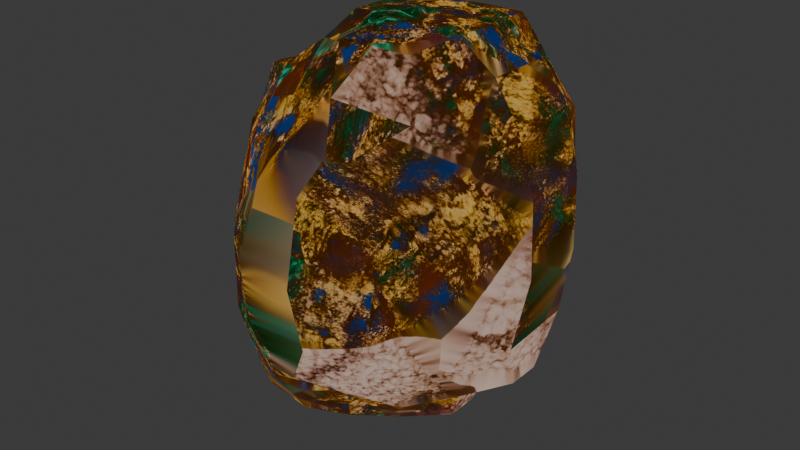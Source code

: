 # Source: ore_fragment.blend  (saved by Blender 4.5.90; exported with 4.5.12 LTS)
import bpy
from mathutils import Matrix  # noqa: F401  (used for matrix-valued properties, if any)

bpy.ops.wm.read_factory_settings(use_empty=True)
scene = bpy.context.scene
scene.name = 'Scene'

# ---- images (referenced by path relative to the original .blend; pixels are not part of the script)
import os
ASSET_DIR = os.environ.get("B2B_ASSET_DIR", "")  # directory of the original .blend (textures are referenced by path, not embedded)
HERE = os.path.dirname(os.path.abspath(__file__))  # packed textures are extracted next to this script under _unpacked/

def load_image(name, relpath, width, height, colorspace="sRGB"):
    """Load a texture the original file referenced (path relative to the .blend, or extracted next to this script)."""
    p = next((c for c in (os.path.join(HERE, relpath), os.path.join(ASSET_DIR, relpath)) if relpath and os.path.exists(c)), "")
    if p:
        img = bpy.data.images.load(p, check_existing=True)
        img.name = name
    else:  # same state as the original file: an image datablock whose file is absent (Cycles renders it pink)
        img = bpy.data.images.new(name, width, height)
        img.source = "FILE"
        img.filepath = "//" + (relpath or name)
    img.colorspace_settings.name = colorspace
    return img
img_iridescentrock3dmodel_basecolor = load_image('iridescentrock3dmodel_basecolor', '_unpacked/iridescentrock3dmodel_basecolor.bf0ae82f.jpg', 2048, 2048, 'sRGB')

# ---- materials (node trees are filled in below, after node groups)
mat_iridsecentrock3 = bpy.data.materials.new('iridsecentrock3')
mat_iridsecentrock3.diffuse_color = (1.0, 1.0, 1.0, 1.0)
mat_iridsecentrock3.roughness = 1.0
mat_iridsecentrock3.specular_intensity = 0.0
mat_iridsecentrock3.metallic = 1.0

# ---- material node trees
mat_iridsecentrock3.use_nodes = True; mat_iridsecentrock3.node_tree.nodes.clear()
_N = mat_iridsecentrock3.node_tree.nodes; _L = mat_iridsecentrock3.node_tree.links
n0 = _N.new('ShaderNodeOutputMaterial'); n0.name = 'Material Output'; n0.location = (285, 145)
n1 = _N.new('ShaderNodeTexImage'); n1.name = 'Image Texture'; n1.location = (-381, 190)
n1.image = img_iridescentrock3dmodel_basecolor
n1.interpolation = 'Closest'
n2 = _N.new('ShaderNodeBsdfPrincipled'); n2.name = 'Principled BSDF'; n2.location = (-64, 178)
n2.inputs[3].default_value = 1.0
n2.inputs[28].default_value = 1.0
_L.new(n2.outputs[0], n0.inputs[0])
_L.new(n1.outputs[0], n2.inputs[0])
_L.new(n1.outputs[0], n2.inputs[27])
n0.is_active_output = True

# ---- world
world_world = bpy.data.worlds.new('World'); scene.world = world_world
world_world.use_nodes = True; world_world.node_tree.nodes.clear()
_N = world_world.node_tree.nodes; _L = world_world.node_tree.links
n0 = _N.new('ShaderNodeOutputWorld'); n0.name = 'World Output'; n0.location = (200, 100)
n1 = _N.new('ShaderNodeBackground'); n1.name = 'Background'; n1.location = (-200, 100)
n1.inputs[0].default_value = (0.05088, 0.05088, 0.05088, 1.0)
_L.new(n1.outputs[0], n0.inputs[0])
n0.is_active_output = True
world_world.color = (0.05088, 0.05088, 0.05088)
world_world.sun_shadow_jitter_overblur = 0.0

# ---- meshes
me_rock = bpy.data.meshes.new('rock')
me_rock.from_pydata([(-0.1067, -0.01302, -0.006642), (-0.02217, -0.1232, -0.02227), (-0.0533, -0.04781, -0.03277), (-0.1144, -0.02989, 0.05), (-0.1189, -0.04094, 0.15), (-0.1193, -0.04214, 0.25), (-0.1133, -0.02728, 0.35), (-0.1046, -0.00794, 0.4052), (-0.03858, -0.1409, 0.05), (-0.0444, -0.1478, 0.15), (-0.04509, -0.1457, 0.25), (-0.02815, -0.1253, 0.35), (-0.007347, -0.1051, 0.4058), (-0.08858, -0.07989, 0.05), (-0.0944, -0.09094, 0.15), (-0.09509, -0.09214, 0.25), (-0.07815, -0.07728, 0.35), (-0.04441, -0.04476, 0.4256), (-0.1067, 0.01127, -0.006642), (-0.05188, 0.04676, -0.03223), (-0.0198, 0.1198, -0.02137), (-0.1144, 0.02541, 0.05), (-0.1189, 0.03462, 0.15), (-0.1193, 0.03595, 0.25), (-0.1133, 0.02344, 0.35), (-0.1046, 0.006868, 0.4052), (-0.08386, 0.07541, 0.05), (-0.08873, 0.08462, 0.15), (-0.08975, 0.08595, 0.25), (-0.0717, 0.07344, 0.35), (-0.04133, 0.04412, 0.4232), (-0.03386, 0.135, 0.05), (-0.03873, 0.1417, 0.15), (-0.03975, 0.1402, 0.25), (-0.0217, 0.1199, 0.35), (-0.00222, 0.1015, 0.4018), (0.05, -0.1278, -0.02835), (0.05, -0.05, -0.07046), (0.1191, -0.1139, -0.01553), (0.1514, -0.05271, -0.03902), (0.2214, -0.02119, -0.01907), (0.07358, -0.2066, 0.09047), (0.05592, -0.223, 0.15), (0.05512, -0.233, 0.25), (0.07252, -0.2199, 0.3284), (0.04415, -0.181, 0.05428), (0.005916, -0.1978, 0.15), (0.005117, -0.1957, 0.25), (0.04351, -0.1775, 0.357), (0.05, -0.1255, 0.4284), (0.04135, -0.05918, 0.4817), (0.06892, -0.03197, 0.5167), (0.1108, -0.2066, 0.09047), (0.1465, -0.2233, 0.153), (0.15, -0.2476, 0.25), (0.1472, -0.2225, 0.357), (0.1786, -0.2064, 0.4106), (0.1483, -0.1488, 0.05156), (0.1775, -0.1837, 0.1216), (0.1119, -0.1955, 0.395), (0.1404, -0.1556, 0.4547), (0.1688, -0.1157, 0.5111), (0.1857, -0.08786, 0.01265), (0.1022, -0.09864, 0.4988), (0.1413, -0.05918, 0.5262), (0.209, -0.2082, 0.1883), (0.2155, -0.2146, 0.25), (0.2145, -0.2132, 0.35), (0.2076, -0.2064, 0.4106), (0.2235, -0.1171, 0.07932), (0.2496, -0.1468, 0.1511), (0.2655, -0.1641, 0.25), (0.2645, -0.1614, 0.35), (0.2471, -0.1443, 0.4449), (0.22, -0.1157, 0.5111), (0.2558, -0.05645, 0.04501), (0.2902, -0.09171, 0.1139), (0.2896, -0.05, 0.4841), (0.2396, -0.05, 0.5202), (0.3094, -0.1098, 0.1806), (0.3131, -0.1141, 0.25), (0.3101, -0.1114, 0.35), (0.3054, -0.1061, 0.4125), (0.3183, -0.02504, 0.07737), (0.3317, -0.05502, 0.1483), (0.3515, -0.05, 0.25), (0.3479, -0.05, 0.35), (0.3224, -0.05, 0.4341), (0.05, 0.05, -0.06648), (0.05, 0.1223, -0.02437), (0.148, 0.05111, -0.03638), (0.1134, 0.1099, -0.01113), (0.2214, 0.01852, -0.01907), (0.04135, 0.05696, 0.477), (0.06892, 0.02826, 0.5167), (0.0516, 0.174, 0.05655), (0.01819, 0.1917, 0.15), (0.01176, 0.1902, 0.25), (0.04646, 0.1707, 0.354), (0.05, 0.1196, 0.4225), (0.086, 0.2039, 0.09425), (0.06819, 0.2185, 0.15), (0.06176, 0.2273, 0.25), (0.07743, 0.2155, 0.3233), (0.1801, 0.08518, 0.01738), (0.11, 0.09493, 0.4949), (0.146, 0.05696, 0.5245), (0.1433, 0.1451, 0.05581), (0.1733, 0.1802, 0.1259), (0.1223, 0.1913, 0.39), (0.1495, 0.1509, 0.4502), (0.1767, 0.1105, 0.5084), (0.1066, 0.2039, 0.09425), (0.144, 0.2179, 0.1555), (0.15, 0.2374, 0.25), (0.1534, 0.2163, 0.354), (0.189, 0.2034, 0.4054), (0.2532, 0.05361, 0.04738), (0.2849, 0.08871, 0.1212), (0.2863, 0.05, 0.48), (0.2363, 0.05, 0.5181), (0.2183, 0.1136, 0.08405), (0.2453, 0.1432, 0.1569), (0.2608, 0.1588, 0.25), (0.2598, 0.1565, 0.35), (0.2432, 0.1401, 0.4395), (0.2156, 0.1105, 0.5084), (0.2056, 0.2051, 0.1926), (0.2108, 0.2101, 0.25), (0.2098, 0.2088, 0.35), (0.2042, 0.2034, 0.4054), (0.3183, 0.02204, 0.07737), (0.3296, 0.05322, 0.1527), (0.3465, 0.05, 0.25), (0.3436, 0.05, 0.35), (0.3204, 0.05, 0.43), (0.3059, 0.1061, 0.1879), (0.3081, 0.1088, 0.25), (0.3058, 0.1065, 0.35), (0.3027, 0.1031, 0.4069)], [], [(13, 2, 1, 8), (13, 3, 0, 2), (14, 13, 8, 9), (14, 4, 3, 13), (15, 14, 9, 10), (15, 5, 4, 14), (16, 15, 10, 11), (16, 6, 5, 15), (17, 16, 11, 12), (17, 7, 6, 16), (18, 19, 2, 0), (21, 18, 0, 3), (22, 21, 3, 4), (23, 22, 4, 5), (24, 23, 5, 6), (25, 24, 6, 7), (21, 26, 19, 18), (22, 27, 26, 21), (23, 28, 27, 22), (24, 29, 28, 23), (25, 30, 29, 24), (30, 25, 7, 17), (31, 20, 19, 26), (32, 31, 26, 27), (33, 32, 27, 28), (34, 33, 28, 29), (35, 34, 29, 30), (2, 37, 36, 1), (37, 39, 38, 36), (45, 8, 1, 36), (46, 45, 41, 42), (46, 9, 8, 45), (47, 46, 42, 43), (47, 10, 9, 46), (48, 47, 43, 44), (48, 11, 10, 47), (49, 12, 11, 48), (50, 17, 12, 49), (53, 42, 41, 52), (54, 43, 42, 53), (55, 44, 43, 54), (57, 45, 36, 38), (45, 57, 52, 41), (57, 58, 53, 52), (59, 48, 44, 55), (60, 59, 55, 56), (60, 49, 48, 59), (39, 62, 57, 38), (63, 50, 49, 60), (64, 63, 60, 61), (64, 51, 50, 63), (66, 54, 53, 65), (67, 55, 54, 66), (68, 56, 55, 67), (70, 58, 57, 69), (58, 70, 65, 53), (70, 71, 66, 65), (71, 72, 67, 66), (72, 73, 68, 67), (73, 60, 56, 68), (74, 61, 60, 73), (75, 62, 39, 40), (62, 75, 69, 57), (75, 76, 70, 69), (77, 78, 74, 73), (78, 64, 61, 74), (80, 71, 70, 79), (81, 72, 71, 80), (82, 73, 72, 81), (84, 76, 75, 83), (76, 84, 79, 70), (84, 85, 80, 79), (85, 86, 81, 80), (86, 87, 82, 81), (87, 77, 73, 82), (19, 88, 37, 2), (20, 89, 88, 19), (88, 90, 39, 37), (89, 91, 90, 88), (90, 92, 40, 39), (93, 30, 17, 50), (94, 93, 50, 51), (31, 95, 89, 20), (32, 96, 95, 31), (33, 97, 96, 32), (34, 98, 97, 33), (35, 99, 98, 34), (99, 35, 30, 93), (101, 100, 95, 96), (102, 101, 96, 97), (103, 102, 97, 98), (94, 106, 105, 93), (106, 94, 51, 64), (91, 107, 104, 90), (95, 107, 91, 89), (99, 110, 109, 98), (110, 99, 93, 105), (111, 110, 105, 106), (100, 112, 107, 95), (112, 113, 108, 107), (101, 113, 112, 100), (102, 114, 113, 101), (103, 115, 114, 102), (115, 103, 98, 109), (116, 115, 109, 110), (92, 117, 75, 40), (104, 117, 92, 90), (119, 120, 78, 77), (120, 106, 64, 78), (107, 121, 117, 104), (121, 122, 118, 117), (108, 122, 121, 107), (125, 126, 120, 119), (111, 126, 125, 110), (126, 111, 106, 120), (113, 127, 122, 108), (127, 128, 123, 122), (114, 128, 127, 113), (128, 129, 124, 123), (115, 129, 128, 114), (129, 130, 125, 124), (116, 130, 129, 115), (130, 116, 110, 125), (117, 131, 83, 75), (131, 132, 84, 83), (118, 132, 131, 117), (132, 133, 85, 84), (133, 134, 86, 85), (134, 135, 87, 86), (135, 119, 77, 87), (122, 136, 132, 118), (136, 137, 133, 132), (123, 137, 136, 122), (137, 138, 134, 133), (124, 138, 137, 123), (138, 139, 135, 134), (125, 139, 138, 124), (139, 125, 119, 135)])
me_rock.polygons.foreach_set('use_smooth', [True] * 138)
_uv = me_rock.uv_layers.new(name='UVMap')
_uv.uv.foreach_set('vector', [0.2765, 0.4233, 0.2739, 0.5088, 0.2049, 0.497, 0.2036, 0.4241, 0.2765, 0.4233, 0.3257, 0.4238, 0.3323, 0.4807, 0.2739, 0.5088, 0.2712, 0.3245, 0.2765, 0.4233, 0.2036, 0.4241, 0.2008, 0.3256, 0.2712, 0.3245, 0.3194, 0.3252, 0.3257, 0.4238, 0.2765, 0.4233, 0.2684, 0.2268, 0.2712, 0.3245, 0.2008, 0.3256, 0.2, 0.228, 0.2684, 0.2268, 0.3164, 0.2274, 0.3194, 0.3252, 0.2712, 0.3245, 0.2632, 0.1314, 0.2684, 0.2268, 0.2, 0.228, 0.1983, 0.1329, 0.2632, 0.1314, 0.3189, 0.1311, 0.3164, 0.2274, 0.2684, 0.2268, 0.2579, 0.06212, 0.2632, 0.1314, 0.1983, 0.1329, 0.1948, 0.08131, 0.2579, 0.06212, 0.3235, 0.07897, 0.3189, 0.1311, 0.2632, 0.1314, 0.9299, 0.874, 0.8796, 0.8586, 0.9525, 0.8058, 0.9484, 0.8601, 0.3602, 0.4268, 0.3474, 0.482, 0.3323, 0.4807, 0.3257, 0.4238, 0.3664, 0.3293, 0.3602, 0.4268, 0.3257, 0.4238, 0.3194, 0.3252, 0.365, 0.2317, 0.3664, 0.3293, 0.3194, 0.3252, 0.3164, 0.2274, 0.3505, 0.1339, 0.365, 0.2317, 0.3164, 0.2274, 0.3189, 0.1311, 0.3327, 0.07977, 0.3505, 0.1339, 0.3189, 0.1311, 0.3235, 0.07897, 0.3692, 0.4272, 0.4209, 0.4257, 0.4273, 0.5096, 0.3664, 0.4839, 0.3717, 0.3286, 0.423, 0.327, 0.4209, 0.4257, 0.3692, 0.4272, 0.3724, 0.2307, 0.4233, 0.2291, 0.423, 0.327, 0.3717, 0.3286, 0.3697, 0.134, 0.4294, 0.1331, 0.4233, 0.2291, 0.3724, 0.2307, 0.3664, 0.08155, 0.4346, 0.06506, 0.4294, 0.1331, 0.3697, 0.134, 0.7742, 0.3009, 0.706, 0.3202, 0.6963, 0.3099, 0.714, 0.2405, 0.4924, 0.4246, 0.4936, 0.4961, 0.4273, 0.5096, 0.4209, 0.4257, 0.4931, 0.3261, 0.4924, 0.4246, 0.4209, 0.4257, 0.423, 0.327, 0.4917, 0.2284, 0.4931, 0.3261, 0.423, 0.327, 0.4233, 0.2291, 0.4932, 0.1329, 0.4917, 0.2284, 0.4233, 0.2291, 0.4294, 0.1331, 0.4968, 0.08448, 0.4932, 0.1329, 0.4294, 0.1331, 0.4346, 0.06506, 0.9525, 0.8058, 0.9084, 0.7349, 0.9596, 0.6804, 0.9919, 0.7365, 0.9084, 0.7349, 0.8525, 0.6486, 0.9112, 0.6327, 0.9596, 0.6804, 0.1205, 0.4247, 0.2036, 0.4241, 0.2049, 0.497, 0.1517, 0.5088, 0.1344, 0.3271, 0.1205, 0.4247, 0.08308, 0.3904, 0.08374, 0.33, 0.1344, 0.3271, 0.2008, 0.3256, 0.2036, 0.4241, 0.1205, 0.4247, 0.1337, 0.2295, 0.1344, 0.3271, 0.08374, 0.33, 0.07554, 0.2317, 0.1337, 0.2295, 0.2, 0.228, 0.2008, 0.3256, 0.1344, 0.3271, 0.1154, 0.1292, 0.1337, 0.2295, 0.07554, 0.2317, 0.06947, 0.1573, 0.1154, 0.1292, 0.1983, 0.1329, 0.2, 0.228, 0.1337, 0.2295, 0.1414, 0.06288, 0.1948, 0.08131, 0.1983, 0.1329, 0.1154, 0.1292, 0.7674, 0.1641, 0.714, 0.2405, 0.6963, 0.1766, 0.7232, 0.1203, 0.02001, 0.3346, 0.08374, 0.33, 0.08308, 0.3904, 0.057, 0.3936, 4.431e-08, 0.2389, 0.07554, 0.2317, 0.08374, 0.33, 0.02001, 0.3346, 0.01486, 0.1355, 0.06947, 0.1573, 0.07554, 0.2317, 4.431e-08, 0.2389, 0.7542, 0.3202, 0.7735, 0.4097, 0.6963, 0.3757, 0.697, 0.3202, 0.3226, 0.6097, 0.3226, 0.5088, 0.3664, 0.5475, 0.3561, 0.5804, 0.6371, 0.9274, 0.626, 0.8657, 0.6627, 0.8225, 0.6881, 0.8729, 0.05534, 0.09688, 0.1154, 0.1292, 0.06947, 0.1573, 0.01486, 0.1355, 0.05872, 0.04318, 0.05534, 0.09688, 0.01486, 0.1355, 0.001518, 0.0867, 0.05872, 0.04318, 0.1414, 0.06288, 0.1154, 0.1292, 0.05534, 0.09688, 0.8525, 0.6486, 0.8519, 0.5901, 0.9101, 0.5745, 0.9112, 0.6327, 0.1198, 9.052e-08, 0.1874, 0.0137, 0.1414, 0.06288, 0.05872, 0.04318, 0.8383, 0.08998, 0.7834, 0.09299, 0.7658, 0.03445, 0.8174, 0.03436, 0.8383, 0.08998, 0.8075, 0.1591, 0.7674, 0.1641, 0.7834, 0.09299, 0.5913, 0.7527, 0.6514, 0.7299, 0.6627, 0.8225, 0.6073, 0.8092, 0.5639, 0.6595, 0.6066, 0.6328, 0.6514, 0.7299, 0.5913, 0.7527, 0.5467, 0.602, 0.5631, 0.5939, 0.6066, 0.6328, 0.5639, 0.6595, 0.5515, 0.8634, 0.626, 0.8657, 0.6371, 0.9274, 0.565, 0.9269, 0.626, 0.8657, 0.5515, 0.8634, 0.6073, 0.8092, 0.6627, 0.8225, 0.5515, 0.8634, 0.5279, 0.7734, 0.5913, 0.7527, 0.6073, 0.8092, 0.5279, 0.7734, 0.4996, 0.6804, 0.5639, 0.6595, 0.5913, 0.7527, 0.4996, 0.6804, 0.4718, 0.5895, 0.5467, 0.602, 0.5639, 0.6595, 0.8256, 0.3202, 0.8256, 0.4216, 0.7765, 0.3995, 0.7735, 0.3718, 0.4494, 0.524, 0.4783, 0.5096, 0.5374, 0.5489, 0.4718, 0.5895, 0.786, 0.547, 0.8519, 0.5901, 0.8525, 0.6486, 0.7889, 0.6086, 0.584, 0.9822, 0.5137, 0.9759, 0.565, 0.9269, 0.6371, 0.9274, 0.5137, 0.9759, 0.5003, 0.9167, 0.5515, 0.8634, 0.565, 0.9269, 0.3715, 0.5774, 0.39, 0.5299, 0.4494, 0.524, 0.4718, 0.5895, 0.9082, 0.03129, 0.8383, 0.08998, 0.8174, 0.03436, 0.851, 0.0, 0.4662, 0.7934, 0.5279, 0.7734, 0.5515, 0.8634, 0.484, 0.8576, 0.4389, 0.6999, 0.4996, 0.6804, 0.5279, 0.7734, 0.4662, 0.7934, 0.421, 0.6411, 0.4718, 0.5895, 0.4996, 0.6804, 0.4389, 0.6999, 0.4419, 0.9012, 0.5003, 0.9167, 0.5137, 0.9759, 0.4478, 0.9675, 0.5003, 0.9167, 0.4419, 0.9012, 0.484, 0.8576, 0.5515, 0.8634, 0.4419, 0.9012, 0.3998, 0.8128, 0.4662, 0.7934, 0.484, 0.8576, 0.3998, 0.8128, 0.3748, 0.7187, 0.4389, 0.6999, 0.4662, 0.7934, 0.3748, 0.7187, 0.3664, 0.6332, 0.421, 0.6411, 0.4389, 0.6999, 0.3664, 0.6332, 0.3715, 0.5774, 0.4718, 0.5895, 0.421, 0.6411, 0.8796, 0.8586, 0.8315, 0.7911, 0.9084, 0.7349, 0.9525, 0.8058, 0.8055, 0.8734, 0.7684, 0.8224, 0.8315, 0.7911, 0.8796, 0.8586, 0.8315, 0.7911, 0.7747, 0.7099, 0.8525, 0.6486, 0.9084, 0.7349, 0.7684, 0.8224, 0.7428, 0.7639, 0.7747, 0.7099, 0.8315, 0.7911, 0.7747, 0.7099, 0.7586, 0.6313, 0.7889, 0.6086, 0.8525, 0.6486, 0.8433, 0.2459, 0.7742, 0.3009, 0.714, 0.2405, 0.7674, 0.1641, 0.8472, 0.2011, 0.8433, 0.2459, 0.7674, 0.1641, 0.8075, 0.1591, 0.4924, 0.4246, 0.5778, 0.4204, 0.5461, 0.5027, 0.4936, 0.4961, 0.4931, 0.3261, 0.564, 0.326, 0.5778, 0.4204, 0.4924, 0.4246, 0.4917, 0.2284, 0.5587, 0.228, 0.564, 0.326, 0.4931, 0.3261, 0.4932, 0.1329, 0.5728, 0.1295, 0.5587, 0.228, 0.4917, 0.2284, 0.4968, 0.08448, 0.5456, 0.06592, 0.5728, 0.1295, 0.4932, 0.1329, 0.8838, 0.2924, 0.8352, 0.3181, 0.7742, 0.3009, 0.8433, 0.2459, 0.6163, 0.327, 0.6205, 0.3835, 0.5778, 0.4204, 0.564, 0.326, 0.6169, 0.2284, 0.6163, 0.327, 0.564, 0.326, 0.5587, 0.228, 0.6217, 0.1583, 0.6169, 0.2284, 0.5587, 0.228, 0.5728, 0.1295, 0.8472, 0.2011, 0.9176, 0.1682, 0.9155, 0.2235, 0.8433, 0.2459, 0.9176, 0.1682, 0.8472, 0.2011, 0.8075, 0.1591, 0.8383, 0.08998, 0.7428, 0.7639, 0.6881, 0.7452, 0.7221, 0.6922, 0.7747, 0.7099, 0.6963, 0.4923, 0.7068, 0.4097, 0.7649, 0.4097, 0.7703, 0.4623, 0.5456, 0.06592, 0.6368, 0.04233, 0.6404, 0.0971, 0.5728, 0.1295, 0.6368, 0.04233, 0.5456, 0.06592, 0.5027, 0.01616, 0.5752, 7.027e-08, 0.9712, 0.1875, 0.973, 0.2431, 0.9155, 0.2235, 0.9176, 0.1682, 0.8314, 0.4671, 0.8256, 0.4489, 0.8719, 0.4088, 0.8719, 0.4988, 0.008377, 0.942, 0.01787, 0.8845, 0.06484, 0.908, 0.07504, 0.9711, 0.6163, 0.327, 0.6713, 0.3258, 0.6356, 0.3846, 0.6205, 0.3835, 0.6169, 0.2284, 0.6874, 0.2325, 0.6713, 0.3258, 0.6163, 0.327, 0.6217, 0.1583, 0.6778, 0.1324, 0.6874, 0.2325, 0.6169, 0.2284, 0.6778, 0.1324, 0.6217, 0.1583, 0.5728, 0.1295, 0.6404, 0.0971, 0.6963, 0.08489, 0.6778, 0.1324, 0.6404, 0.0971, 0.6368, 0.04233, 0.7586, 0.6313, 0.703, 0.6113, 0.786, 0.547, 0.7889, 0.6086, 0.7221, 0.6922, 0.703, 0.6113, 0.7586, 0.6313, 0.7747, 0.7099, 1.0, 0.07606, 0.9716, 0.1037, 0.9082, 0.03129, 0.9368, 0.003362, 0.9716, 0.1037, 0.9176, 0.1682, 0.8383, 0.08998, 0.9082, 0.03129, 0.07504, 0.9711, 0.1425, 0.9393, 0.2085, 0.9665, 0.1424, 1.0, 0.1425, 0.9393, 0.1337, 0.8728, 0.1992, 0.8998, 0.2085, 0.9665, 0.06484, 0.908, 0.1337, 0.8728, 0.1425, 0.9393, 0.07504, 0.9711, 0.1076, 0.5978, 0.1024, 0.5267, 0.1552, 0.5088, 0.1917, 0.5459, 0.07684, 0.5267, 0.1024, 0.5267, 0.1076, 0.5978, 0.0378, 0.5889, 0.9967, 0.1614, 0.9712, 0.1875, 0.9176, 0.1682, 0.9716, 0.1037, 0.01787, 0.8845, 0.0633, 0.8468, 0.1337, 0.8728, 0.06484, 0.908, 0.0633, 0.8468, 0.05801, 0.7917, 0.1248, 0.7845, 0.1337, 0.8728, 0.0, 0.7955, 0.05801, 0.7917, 0.0633, 0.8468, 0.01787, 0.8845, 0.05801, 0.7917, 0.04871, 0.6944, 0.1162, 0.6871, 0.1248, 0.7845, 0.006241, 0.6915, 0.04871, 0.6944, 0.05801, 0.7917, 0.0, 0.7955, 0.04871, 0.6944, 0.04336, 0.6398, 0.1076, 0.5978, 0.1162, 0.6871, 0.03334, 0.6398, 0.04336, 0.6398, 0.04871, 0.6944, 0.006241, 0.6915, 0.8804, 0.3712, 0.8788, 0.3857, 0.8256, 0.4088, 0.8256, 0.3202, 0.703, 0.6113, 0.6881, 0.5366, 0.7239, 0.5096, 0.786, 0.547, 0.415, 0.9738, 0.3664, 0.911, 0.4419, 0.9012, 0.4478, 0.9675, 0.1992, 0.8998, 0.2491, 0.8642, 0.2694, 0.933, 0.2085, 0.9665, 0.2491, 0.8642, 0.2531, 0.7693, 0.3224, 0.7552, 0.3224, 0.8533, 0.2531, 0.7693, 0.2416, 0.6722, 0.3106, 0.6581, 0.3224, 0.7552, 0.2416, 0.6722, 0.2188, 0.5945, 0.2858, 0.5763, 0.3106, 0.6581, 0.2188, 0.5945, 0.1917, 0.5459, 0.2595, 0.5277, 0.2858, 0.5763, 0.1337, 0.8728, 0.1951, 0.8375, 0.2491, 0.8642, 0.1992, 0.8998, 0.1951, 0.8375, 0.189, 0.7776, 0.2531, 0.7693, 0.2491, 0.8642, 0.1248, 0.7845, 0.189, 0.7776, 0.1951, 0.8375, 0.1337, 0.8728, 0.189, 0.7776, 0.1795, 0.6801, 0.2416, 0.6722, 0.2531, 0.7693, 0.1162, 0.6871, 0.1795, 0.6801, 0.189, 0.7776, 0.1248, 0.7845, 0.1795, 0.6801, 0.1743, 0.6243, 0.2188, 0.5945, 0.2416, 0.6722, 0.1076, 0.5978, 0.1743, 0.6243, 0.1795, 0.6801, 0.1162, 0.6871, 0.1743, 0.6243, 0.1076, 0.5978, 0.1917, 0.5459, 0.2188, 0.5945])
me_rock.materials.append(mat_iridsecentrock3)
me_rock.update()

# ---- objects
ob_rock = bpy.data.objects.new('rock', me_rock)

# ---- transforms, parenting, visibility, modifiers, constraints
ob_rock.location = (0.0, 0.0, 0.0)

# ---- collection membership
scene.collection.objects.link(ob_rock)

# ---- scene / render settings (as saved in the file)
scene.frame_start = 1; scene.frame_end = 1; scene.frame_set(1)
scene.render.engine = 'BLENDER_EEVEE_NEXT'
bpy.context.view_layer.update()

# ---- added for rendering (the .blend has no active camera): camera
cam_auto = bpy.data.cameras.new('AutoCamera')
cam_auto.lens = 50.0
cam_auto.sensor_width = 36.0
cam_auto.clip_end = 1000.0
ob_auto_camera = bpy.data.objects.new('AutoCamera', cam_auto)
scene.collection.objects.link(ob_auto_camera)
ob_auto_camera.location = (0.950201, -1.00605, 0.895154)
ob_auto_camera.rotation_euler = (1.09748, -7.21219e-08, 0.694738)
scene.camera = ob_auto_camera
bpy.context.view_layer.update()

